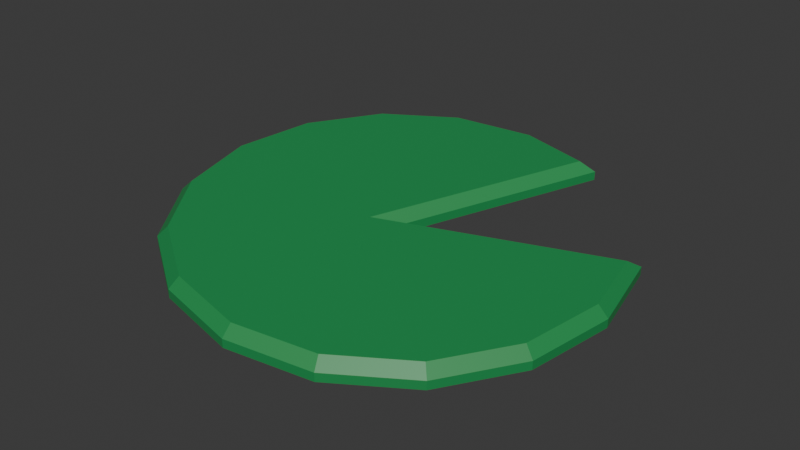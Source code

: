 # Source: Lily_Pad.blend  (saved by Blender 4.3.34; exported with 4.5.12 LTS)
import bpy
from mathutils import Matrix  # noqa: F401  (used for matrix-valued properties, if any)

bpy.ops.wm.read_factory_settings(use_empty=True)
scene = bpy.context.scene
scene.name = 'Scene'

# ---- collections
col_collection = bpy.data.collections.new('Collection'); scene.collection.children.link(col_collection)

# ---- materials (node trees are filled in below, after node groups)
mat_green = bpy.data.materials.new('Green')

# ---- material node trees
mat_green.use_nodes = True; mat_green.node_tree.nodes.clear()
_N = mat_green.node_tree.nodes; _L = mat_green.node_tree.links
n0 = _N.new('ShaderNodeBsdfPrincipled'); n0.name = 'Principled BSDF'; n0.location = (10, 300)
n0.inputs[0].default_value = (0.02122, 0.2789, 0.07619, 1.0)
n1 = _N.new('ShaderNodeOutputMaterial'); n1.name = 'Material Output'; n1.location = (300, 300)
_L.new(n0.outputs[0], n1.inputs[0])
n1.is_active_output = True

# ---- world
world_world = bpy.data.worlds.new('World'); scene.world = world_world
world_world.use_nodes = True; world_world.node_tree.nodes.clear()
_N = world_world.node_tree.nodes; _L = world_world.node_tree.links
n0 = _N.new('ShaderNodeOutputWorld'); n0.name = 'World Output'; n0.location = (300, 300)
n1 = _N.new('ShaderNodeBackground'); n1.name = 'Background'; n1.location = (10, 300)
n1.inputs[0].default_value = (0.05088, 0.05088, 0.05088, 1.0)
_L.new(n1.outputs[0], n0.inputs[0])
n0.is_active_output = True
world_world.color = (0.05088, 0.05088, 0.05088)
world_world.sun_shadow_jitter_overblur = 0.0

# ---- meshes
me_circle = bpy.data.meshes.new('Circle')
me_circle.from_pydata([(0.0, 1.0, 0.0), (-0.3827, 0.9239, 0.0), (0.0004695, -0.004023, 0.0), (-0.9239, 0.3827, 0.0), (-1.0, 0.0, 0.0), (-0.9239, -0.3827, 0.0), (-0.7071, -0.7071, 0.0), (-0.3827, -0.9239, 0.0), (0.0, -1.0, 0.0), (0.3827, -0.9239, 0.0), (0.7071, -0.7071, 0.0), (0.9239, -0.3827, 0.0), (1.0, 0.0, 0.0), (0.9239, 0.3827, 0.0), (0.7071, 0.7071, 0.0), (0.3827, 0.9239, 0.0), (0.0, 1.0, 0.04179), (2.22e-05, 0.9525, 0.08824), (-0.3181, 0.8893, 0.08824), (-0.3827, 0.9239, 0.04179), (0.08635, -0.0903, 0.08824), (0.0004695, -0.004023, 0.04179), (-0.8893, 0.3179, 0.08824), (-0.9239, 0.3827, 0.04179), (-0.9526, -0.0001908, 0.08824), (-1.0, 0.0, 0.04179), (-0.88, -0.3647, 0.08824), (-0.9239, -0.3827, 0.04179), (-0.6735, -0.6738, 0.08824), (-0.7071, -0.7071, 0.04179), (-0.3645, -0.8802, 0.08824), (-0.3827, -0.9239, 0.04179), (2.227e-05, -0.9527, 0.08824), (0.0, -1.0, 0.04179), (0.3646, -0.8802, 0.08824), (0.3827, -0.9239, 0.04179), (0.6736, -0.6738, 0.08824), (0.7071, -0.7071, 0.04179), (0.8801, -0.3647, 0.08824), (0.9239, -0.3827, 0.04179), (0.9527, -0.0001906, 0.08824), (1.0, 0.0, 0.04179), (0.8802, 0.3644, 0.08824), (0.9239, 0.3827, 0.04179), (0.6737, 0.6735, 0.08824), (0.7071, 0.7071, 0.04179), (0.3646, 0.88, 0.08824), (0.3827, 0.9239, 0.04179)], [], [(15, 2, 0), (2, 15, 14), (2, 14, 13), (4, 3, 2), (2, 13, 12), (5, 4, 2), (2, 12, 11), (2, 9, 8), (2, 11, 10), (2, 10, 9), (6, 2, 7), (2, 1, 0), (7, 2, 8), (6, 5, 2), (20, 17, 18), (20, 42, 44), (20, 40, 42), (20, 38, 40), (24, 20, 22), (20, 36, 38), (26, 20, 24), (30, 32, 20), (20, 34, 36), (28, 30, 20), (20, 32, 34), (0, 16, 47, 15), (28, 20, 26), (4, 25, 23, 3), (15, 47, 45, 14), (8, 33, 31, 7), (9, 35, 33, 8), (46, 17, 20), (2, 21, 19, 1), (10, 37, 35, 9), (3, 23, 21, 2), (11, 39, 37, 10), (20, 44, 46), (12, 41, 39, 11), (5, 27, 25, 4), (13, 43, 41, 12), (6, 29, 27, 5), (14, 45, 43, 13), (7, 31, 29, 6), (19, 18, 17, 16), (21, 20, 18, 19), (23, 22, 20, 21), (25, 24, 22, 23), (27, 26, 24, 25), (29, 28, 26, 27), (31, 30, 28, 29), (33, 32, 30, 31), (35, 34, 32, 33), (37, 36, 34, 35), (39, 38, 36, 37), (41, 40, 38, 39), (43, 42, 40, 41), (45, 44, 42, 43), (47, 46, 44, 45), (16, 17, 46, 47), (1, 19, 16, 0)])
_uv = me_circle.uv_layers.new(name='UVMap')
_uv.uv.foreach_set('vector', [0.0, 0.0, 0.0, 0.0, 0.0, 0.0, 0.0, 0.0, 0.0, 0.0, 0.0, 0.0, 0.0, 0.0, 0.0, 0.0, 0.0, 0.0, 0.0, 0.0, 0.0, 0.0, 0.0, 0.0, 0.0, 0.0, 0.0, 0.0, 0.0, 0.0, 0.0, 0.0, 0.0, 0.0, 0.0, 0.0, 0.0, 0.0, 0.0, 0.0, 0.0, 0.0, 0.0, 0.0, 0.0, 0.0, 0.0, 0.0, 0.0, 0.0, 0.0, 0.0, 0.0, 0.0, 0.0, 0.0, 0.0, 0.0, 0.0, 0.0, 0.0, 0.0, 0.0, 0.0, 0.0, 0.0, 0.0, 0.0, 0.0, 0.0, 0.0, 0.0, 0.0, 0.0, 0.0, 0.0, 0.0, 0.0, 0.0, 0.0, 0.0, 0.0, 0.0, 0.0, 0.0, 0.0, 0.0, 0.0, 0.0, 0.0, 0.0, 0.0, 0.0, 0.0, 0.0, 0.0, 0.0, 0.0, 0.0, 0.0, 0.0, 0.0, 0.0, 0.0, 0.0, 0.0, 0.0, 0.0, 0.0, 0.0, 0.0, 0.0, 0.0, 0.0, 0.0, 0.0, 0.0, 0.0, 0.0, 0.0, 0.0, 0.0, 0.0, 0.0, 0.0, 0.0, 0.0, 0.0, 0.0, 0.0, 0.0, 0.0, 0.0, 0.0, 0.0, 0.0, 0.0, 0.0, 0.0, 0.0, 0.0, 0.0, 0.0, 0.0, 0.0, 0.0, 0.0, 0.0, 0.0, 0.0, 0.0, 0.0, 0.0, 0.0, 0.0, 0.0, 0.0, 0.0, 0.0, 0.0, 0.0, 0.0, 0.0, 0.0, 0.0, 0.0, 0.0, 0.0, 0.0, 0.0, 0.0, 0.0, 0.0, 0.0, 0.0, 0.0, 0.0, 0.0, 0.0, 0.0, 0.0, 0.0, 0.0, 0.0, 0.0, 0.0, 0.0, 0.0, 0.0, 0.0, 0.0, 0.0, 0.0, 0.0, 0.0, 0.0, 0.0, 0.0, 0.0, 0.0, 0.0, 0.0, 0.0, 0.0, 0.0, 0.0, 0.0, 0.0, 0.0, 0.0, 0.0, 0.0, 0.0, 0.0, 0.0, 0.0, 0.0, 0.0, 0.0, 0.0, 0.0, 0.0, 0.0, 0.0, 0.0, 0.0, 0.0, 0.0, 0.0, 0.0, 0.0, 0.0, 0.0, 0.0, 0.0, 0.0, 0.0, 0.0, 0.0, 0.0, 0.0, 0.0, 0.0, 0.0, 0.0, 0.0, 0.0, 0.0, 0.0, 0.0, 0.0, 0.0, 0.0, 0.0, 0.0, 0.0, 0.0, 0.0, 0.0, 0.0, 0.0, 0.0, 0.0, 0.0, 0.0, 0.0, 0.0, 0.0, 0.0, 0.0, 0.0, 0.0, 0.0, 0.0, 0.0, 0.0, 0.0, 0.0, 0.0, 0.0, 0.0, 0.0, 0.0, 0.0, 0.0, 0.0, 0.0, 0.0, 0.0, 0.0, 0.0, 0.0, 0.0, 0.0, 0.0, 0.0, 0.0, 0.0, 0.0, 0.0, 0.0, 0.0, 0.0, 0.0, 0.0, 0.0, 0.0, 0.0, 0.0, 0.0, 0.0, 0.0, 0.0, 0.0, 0.0, 0.0, 0.0, 0.0, 0.0, 0.0, 0.0, 0.0, 0.0, 0.0, 0.0, 0.0, 0.0, 0.0, 0.0, 0.0, 0.0, 0.0, 0.0, 0.0, 0.0, 0.0, 0.0, 0.0, 0.0, 0.0, 0.0, 0.0, 0.0, 0.0, 0.0, 0.0, 0.0, 0.0, 0.0, 0.0, 0.0, 0.0, 0.0, 0.0, 0.0, 0.0, 0.0, 0.0, 0.0, 0.0, 0.0, 0.0, 0.0, 0.0, 0.0, 0.0, 0.0, 0.0, 0.0, 0.0, 0.0, 0.0, 0.0, 0.0, 0.0, 0.0, 0.0, 0.0, 0.0, 0.0, 0.0, 0.0, 0.0, 0.0, 0.0, 0.0, 0.0, 0.0, 0.0, 0.0, 0.0, 0.0, 0.0, 0.0, 0.0, 0.0, 0.0, 0.0, 0.0, 0.0, 0.0, 0.0, 0.0, 0.0, 0.0, 0.0, 0.0, 0.0, 0.0, 0.0, 0.0, 0.0, 0.0, 0.0, 0.0, 0.0, 0.0, 0.0, 0.0, 0.0, 0.0, 0.0, 0.0, 0.0])
me_circle.materials.append(mat_green)
me_circle.update()

# ---- objects
ob_circle = bpy.data.objects.new('Circle', me_circle)

# ---- transforms, parenting, visibility, modifiers, constraints
ob_circle.location = (0.0, 0.0, 0.0)
ob_circle.rotation_euler = (-0.06195, 0.0637, -1.571)

# ---- collection membership
col_collection.objects.link(ob_circle)

# ---- scene / render settings (as saved in the file)
scene.frame_start = 1; scene.frame_end = 250; scene.frame_set(1)
scene.render.engine = 'BLENDER_EEVEE_NEXT'
bpy.context.view_layer.update()

# ---- added for rendering (the .blend has no active camera and no usable light): camera, sun
cam_auto = bpy.data.cameras.new('AutoCamera')
cam_auto.lens = 50.0
cam_auto.sensor_width = 36.0
cam_auto.clip_end = 1000.0
ob_auto_camera = bpy.data.objects.new('AutoCamera', cam_auto)
scene.collection.objects.link(ob_auto_camera)
ob_auto_camera.location = (2.64556, -3.17419, 2.15821)
ob_auto_camera.rotation_euler = (1.09748, -7.21219e-08, 0.694738)
scene.camera = ob_auto_camera
light_auto_sun = bpy.data.lights.new('AutoSun', 'SUN')
light_auto_sun.energy = 3.0
light_auto_sun.angle = 0.0523599
ob_auto_sun = bpy.data.objects.new('AutoSun', light_auto_sun)
scene.collection.objects.link(ob_auto_sun)
ob_auto_sun.rotation_euler = (0.872665, 0.174533, 0.523599)
bpy.context.view_layer.update()

